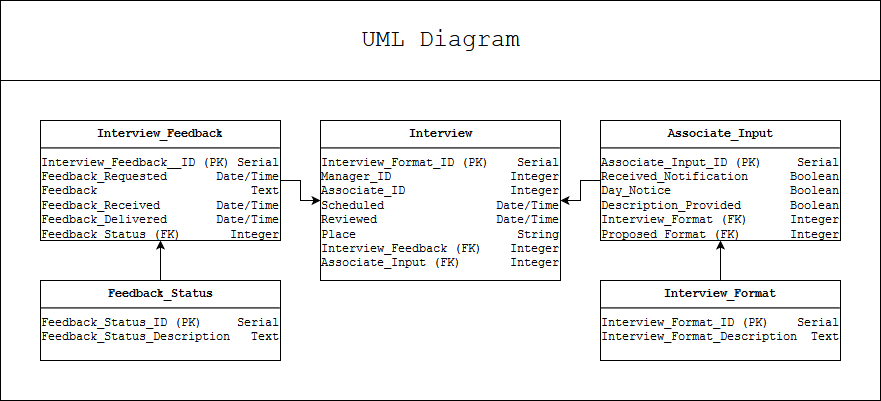

The diagram above was exported from draw.io. Its source (the exported page's mxGraphModel, read from the mxfile embedded in the PNG):
<mxGraphModel dx="1080" dy="459" grid="1" gridSize="10" guides="1" tooltips="1" connect="1" arrows="1" fold="1" page="1" pageScale="1" pageWidth="1100" pageHeight="850" math="0" shadow="0">
  <root>
    <mxCell id="0" />
    <mxCell id="1" parent="0" />
    <mxCell id="eExoV0uNO2lBIPZollKp-9" value="" style="rounded=0;whiteSpace=wrap;html=1;" parent="1" vertex="1">
      <mxGeometry x="109" y="220" width="880" height="400" as="geometry" />
    </mxCell>
    <mxCell id="0L7A6P2xY-l8Hqyk347b-1" value="&lt;font style=&quot;font-size: 24px&quot;&gt;UML Diagram&lt;br&gt;&lt;/font&gt;" style="rounded=0;whiteSpace=wrap;html=1;fontFamily=Courier New;" parent="1" vertex="1">
      <mxGeometry x="109" y="220" width="880" height="80" as="geometry" />
    </mxCell>
    <mxCell id="eExoV0uNO2lBIPZollKp-7" style="edgeStyle=orthogonalEdgeStyle;rounded=0;orthogonalLoop=1;jettySize=auto;html=1;exitX=0.5;exitY=0;exitDx=0;exitDy=0;entryX=0.5;entryY=1;entryDx=0;entryDy=0;" parent="1" source="0L7A6P2xY-l8Hqyk347b-25" target="eExoV0uNO2lBIPZollKp-5" edge="1">
      <mxGeometry relative="1" as="geometry" />
    </mxCell>
    <mxCell id="0L7A6P2xY-l8Hqyk347b-25" value="&lt;p style=&quot;margin: 0px ; margin-top: 6px ; text-align: center&quot;&gt;&lt;b&gt;Interview_Format&lt;/b&gt;&lt;br&gt;&lt;/p&gt;&lt;hr&gt;&lt;div&gt;Interview_Format_ID (PK)&amp;nbsp;&amp;nbsp;&amp;nbsp; Serial&lt;/div&gt;&lt;div&gt;Interview_Format_Description&amp;nbsp; Text&lt;br&gt;&lt;/div&gt;" style="align=left;overflow=fill;html=1;fontFamily=Courier New;" parent="1" vertex="1">
      <mxGeometry x="709" y="500" width="240" height="80" as="geometry" />
    </mxCell>
    <mxCell id="eExoV0uNO2lBIPZollKp-1" style="edgeStyle=orthogonalEdgeStyle;rounded=0;orthogonalLoop=1;jettySize=auto;html=1;exitX=0.5;exitY=0;exitDx=0;exitDy=0;" parent="1" source="0L7A6P2xY-l8Hqyk347b-28" target="0L7A6P2xY-l8Hqyk347b-30" edge="1">
      <mxGeometry relative="1" as="geometry" />
    </mxCell>
    <mxCell id="0L7A6P2xY-l8Hqyk347b-28" value="&lt;p style=&quot;margin: 0px ; margin-top: 6px ; text-align: center&quot;&gt;&lt;b&gt;Feedback_Status&lt;/b&gt;&lt;br&gt;&lt;/p&gt;&lt;hr&gt;&lt;div&gt;Feedback_Status_ID (PK)&amp;nbsp;&amp;nbsp;&amp;nbsp;&amp;nbsp; Serial&lt;/div&gt;&lt;div&gt;Feedback_Status_Description&amp;nbsp;&amp;nbsp; Text&lt;br&gt;&lt;/div&gt;" style="align=left;overflow=fill;html=1;fontFamily=Courier New;" parent="1" vertex="1">
      <mxGeometry x="149" y="500" width="240" height="80" as="geometry" />
    </mxCell>
    <mxCell id="0L7A6P2xY-l8Hqyk347b-29" value="&lt;p style=&quot;margin: 0px ; margin-top: 6px ; text-align: center&quot;&gt;&lt;b&gt;Interview&lt;/b&gt;&lt;br&gt;&lt;/p&gt;&lt;hr&gt;&lt;div&gt;Interview_Format_ID (PK)&amp;nbsp;&amp;nbsp;&amp;nbsp; Serial&lt;/div&gt;&lt;div&gt;Manager_ID &amp;nbsp; &amp;nbsp; &amp;nbsp; &amp;nbsp; &amp;nbsp; &amp;nbsp; &amp;nbsp;&amp;nbsp;&amp;nbsp; Integer&lt;/div&gt;&lt;div&gt;Associate_ID&amp;nbsp;&amp;nbsp;&amp;nbsp;&amp;nbsp;&amp;nbsp;&amp;nbsp;&amp;nbsp;&amp;nbsp;&amp;nbsp;&amp;nbsp;&amp;nbsp;&amp;nbsp;&amp;nbsp;&amp;nbsp; Integer&lt;/div&gt;&lt;div&gt;Scheduled&amp;nbsp;&amp;nbsp;&amp;nbsp;&amp;nbsp;&amp;nbsp;&amp;nbsp;&amp;nbsp;&amp;nbsp;&amp;nbsp;&amp;nbsp;&amp;nbsp;&amp;nbsp;&amp;nbsp;&amp;nbsp;&amp;nbsp; Date/Time&lt;/div&gt;&lt;div&gt;Reviewed&amp;nbsp;&amp;nbsp;&amp;nbsp;&amp;nbsp;&amp;nbsp;&amp;nbsp;&amp;nbsp;&amp;nbsp;&amp;nbsp;&amp;nbsp;&amp;nbsp;&amp;nbsp;&amp;nbsp;&amp;nbsp;&amp;nbsp;&amp;nbsp; Date/Time&lt;/div&gt;&lt;div&gt;Place &amp;nbsp;&amp;nbsp; &amp;nbsp;&amp;nbsp;&amp;nbsp;&amp;nbsp;&amp;nbsp;&amp;nbsp;&amp;nbsp;&amp;nbsp;&amp;nbsp;&amp;nbsp;&amp;nbsp;&amp;nbsp;&amp;nbsp;&amp;nbsp;&amp;nbsp;&amp;nbsp;&amp;nbsp;&amp;nbsp; String&lt;br&gt;&lt;/div&gt;&lt;div&gt;Interview_Feedback (FK)&amp;nbsp;&amp;nbsp;&amp;nbsp; Integer&lt;/div&gt;&lt;div&gt;Associate_Input (FK)&amp;nbsp;&amp;nbsp;&amp;nbsp;&amp;nbsp;&amp;nbsp;&amp;nbsp; Integer&lt;br&gt;&lt;/div&gt;" style="align=left;overflow=fill;html=1;fontFamily=Courier New;" parent="1" vertex="1">
      <mxGeometry x="429" y="340" width="240" height="160" as="geometry" />
    </mxCell>
    <mxCell id="eExoV0uNO2lBIPZollKp-2" style="edgeStyle=orthogonalEdgeStyle;rounded=0;orthogonalLoop=1;jettySize=auto;html=1;exitX=1;exitY=0.5;exitDx=0;exitDy=0;entryX=0;entryY=0.5;entryDx=0;entryDy=0;" parent="1" source="0L7A6P2xY-l8Hqyk347b-30" target="0L7A6P2xY-l8Hqyk347b-29" edge="1">
      <mxGeometry relative="1" as="geometry" />
    </mxCell>
    <mxCell id="0L7A6P2xY-l8Hqyk347b-30" value="&lt;p style=&quot;margin: 0px ; margin-top: 6px ; text-align: center&quot;&gt;&lt;b&gt;Interview_Feedback&lt;/b&gt;&lt;br&gt;&lt;/p&gt;&lt;hr&gt;&lt;div&gt;Interview_Feedback__ID (PK) Serial&lt;/div&gt;&lt;div&gt;Feedback_Requested&amp;nbsp;&amp;nbsp;&amp;nbsp;&amp;nbsp;&amp;nbsp;&amp;nbsp; Date/Time&lt;/div&gt;&lt;div&gt;Feedback&amp;nbsp;&amp;nbsp;&amp;nbsp;&amp;nbsp;&amp;nbsp;&amp;nbsp;&amp;nbsp;&amp;nbsp;&amp;nbsp;&amp;nbsp;&amp;nbsp;&amp;nbsp;&amp;nbsp;&amp;nbsp;&amp;nbsp;&amp;nbsp;&amp;nbsp;&amp;nbsp;&amp;nbsp;&amp;nbsp;&amp;nbsp; Text&lt;/div&gt;&lt;div&gt;Feedback_Received&amp;nbsp;&amp;nbsp;&amp;nbsp;&amp;nbsp;&amp;nbsp;&amp;nbsp;&amp;nbsp; Date/Time&lt;/div&gt;&lt;div&gt;Feedback_Delivered&amp;nbsp;&amp;nbsp;&amp;nbsp;&amp;nbsp;&amp;nbsp;&amp;nbsp; Date/Time&lt;br&gt;&lt;/div&gt;&lt;div&gt;Feedback_Status (FK) &amp;nbsp;&amp;nbsp;&amp;nbsp;&amp;nbsp;&amp;nbsp; Integer&lt;br&gt;&lt;/div&gt;" style="align=left;overflow=fill;html=1;fontFamily=Courier New;" parent="1" vertex="1">
      <mxGeometry x="149" y="340" width="240" height="120" as="geometry" />
    </mxCell>
    <mxCell id="eExoV0uNO2lBIPZollKp-8" style="edgeStyle=orthogonalEdgeStyle;rounded=0;orthogonalLoop=1;jettySize=auto;html=1;exitX=0;exitY=0.5;exitDx=0;exitDy=0;entryX=1;entryY=0.5;entryDx=0;entryDy=0;" parent="1" source="eExoV0uNO2lBIPZollKp-5" target="0L7A6P2xY-l8Hqyk347b-29" edge="1">
      <mxGeometry relative="1" as="geometry" />
    </mxCell>
    <mxCell id="eExoV0uNO2lBIPZollKp-5" value="&lt;p style=&quot;margin: 0px ; margin-top: 6px ; text-align: center&quot;&gt;&lt;b&gt;Associate_Input&lt;/b&gt;&lt;br&gt;&lt;/p&gt;&lt;hr&gt;&lt;div&gt;Associate_Input_ID (PK)&amp;nbsp; &amp;nbsp;&amp;nbsp; Serial&lt;/div&gt;&lt;div&gt;Received_Notification &amp;nbsp;&amp;nbsp; &amp;nbsp; Boolean&lt;/div&gt;&lt;div&gt;Day_Notice&amp;nbsp;&amp;nbsp;&amp;nbsp;&amp;nbsp;&amp;nbsp;&amp;nbsp;&amp;nbsp;&amp;nbsp;&amp;nbsp;&amp;nbsp;&amp;nbsp;&amp;nbsp;&amp;nbsp;&amp;nbsp;&amp;nbsp;&amp;nbsp; Boolean&lt;/div&gt;&lt;div&gt;Description_Provided&amp;nbsp;&amp;nbsp;&amp;nbsp;&amp;nbsp;&amp;nbsp;&amp;nbsp; Boolean&lt;/div&gt;&lt;div&gt;Interview_Format (FK)&amp;nbsp;&amp;nbsp;&amp;nbsp;&amp;nbsp;&amp;nbsp; Integer&lt;br&gt;&lt;/div&gt;&lt;div&gt;Proposed_Format (FK)&amp;nbsp;&amp;nbsp;&amp;nbsp;&amp;nbsp;&amp;nbsp;&amp;nbsp; Integer&lt;br&gt;&lt;/div&gt;" style="align=left;overflow=fill;html=1;fontFamily=Courier New;" parent="1" vertex="1">
      <mxGeometry x="709" y="340" width="240" height="120" as="geometry" />
    </mxCell>
  </root>
</mxGraphModel>